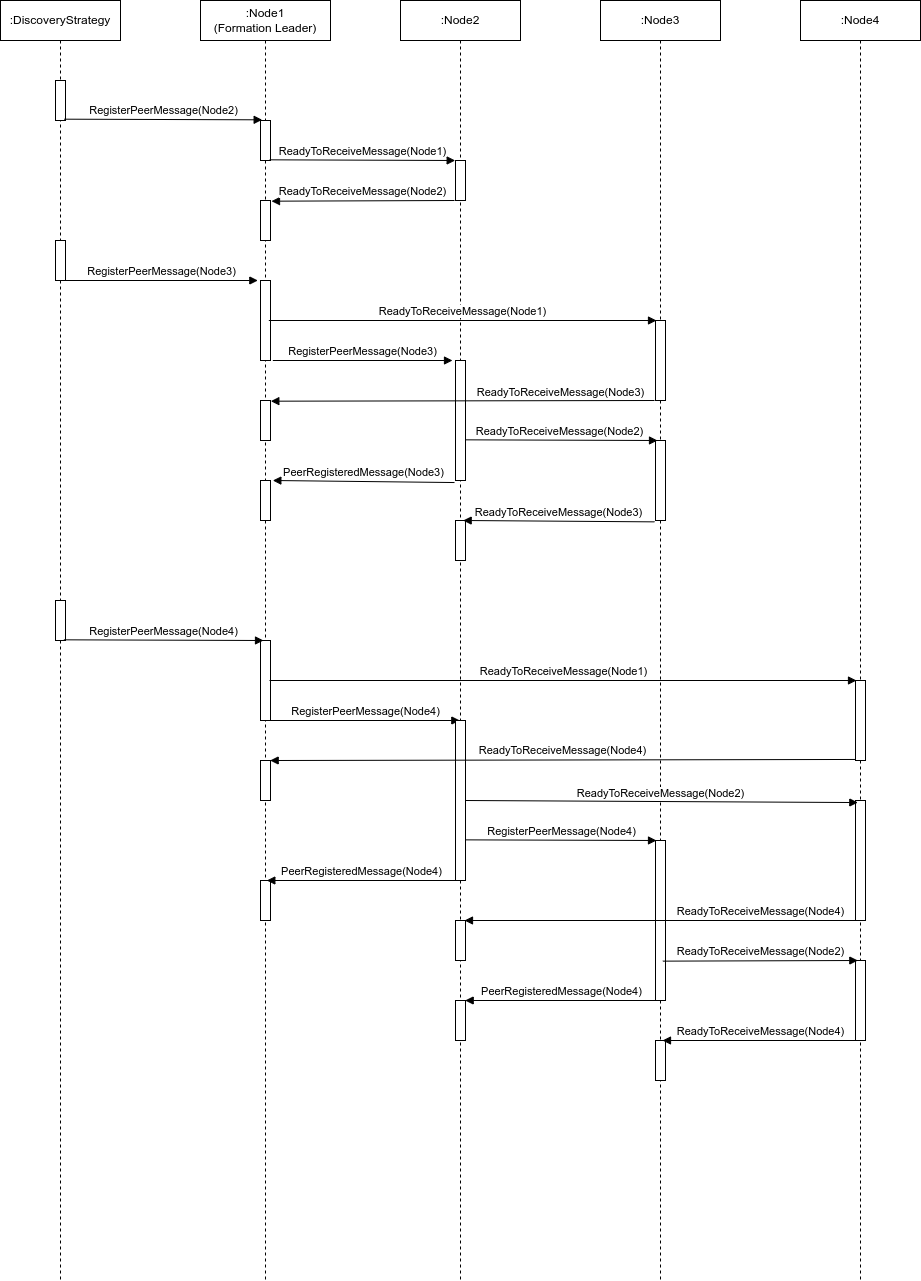

The diagram above was exported from draw.io. Its source (the exported page's mxGraphModel, read from the mxfile embedded in the PNG):
<mxGraphModel dx="1567" dy="345" grid="1" gridSize="10" guides="1" tooltips="1" connect="1" arrows="1" fold="1" page="1" pageScale="1" pageWidth="827" pageHeight="1169" math="0" shadow="0">
  <root>
    <mxCell id="0" />
    <mxCell id="1" parent="0" />
    <mxCell id="7" value=":Node1&lt;br&gt;(Formation Leader)" style="shape=umlLifeline;perimeter=lifelinePerimeter;whiteSpace=wrap;html=1;container=1;collapsible=0;recursiveResize=0;outlineConnect=0;" vertex="1" parent="1">
      <mxGeometry x="40" width="130" height="1280" as="geometry" />
    </mxCell>
    <mxCell id="33" value="" style="html=1;points=[];perimeter=orthogonalPerimeter;" vertex="1" parent="7">
      <mxGeometry x="60" y="120" width="10" height="40" as="geometry" />
    </mxCell>
    <mxCell id="47" value="" style="html=1;points=[];perimeter=orthogonalPerimeter;" vertex="1" parent="7">
      <mxGeometry x="60" y="200" width="10" height="40" as="geometry" />
    </mxCell>
    <mxCell id="48" value="" style="html=1;points=[];perimeter=orthogonalPerimeter;" vertex="1" parent="7">
      <mxGeometry x="60" y="280" width="10" height="80" as="geometry" />
    </mxCell>
    <mxCell id="77" value="" style="html=1;points=[];perimeter=orthogonalPerimeter;" vertex="1" parent="7">
      <mxGeometry x="60" y="480" width="10" height="40" as="geometry" />
    </mxCell>
    <mxCell id="80" value="" style="html=1;points=[];perimeter=orthogonalPerimeter;" vertex="1" parent="7">
      <mxGeometry x="60" y="400" width="10" height="40" as="geometry" />
    </mxCell>
    <mxCell id="83" value="" style="html=1;points=[];perimeter=orthogonalPerimeter;" vertex="1" parent="7">
      <mxGeometry x="60" y="640" width="10" height="80" as="geometry" />
    </mxCell>
    <mxCell id="98" value="" style="html=1;points=[];perimeter=orthogonalPerimeter;" vertex="1" parent="7">
      <mxGeometry x="60" y="880" width="10" height="40" as="geometry" />
    </mxCell>
    <mxCell id="104" value="" style="html=1;points=[];perimeter=orthogonalPerimeter;" vertex="1" parent="7">
      <mxGeometry x="60" y="760" width="10" height="40" as="geometry" />
    </mxCell>
    <mxCell id="8" value=":Node2" style="shape=umlLifeline;perimeter=lifelinePerimeter;whiteSpace=wrap;html=1;container=1;collapsible=0;recursiveResize=0;outlineConnect=0;" vertex="1" parent="1">
      <mxGeometry x="240" width="120" height="1280" as="geometry" />
    </mxCell>
    <mxCell id="58" style="edgeStyle=none;rounded=0;orthogonalLoop=1;jettySize=auto;html=1;" edge="1" parent="8" target="8">
      <mxGeometry relative="1" as="geometry">
        <mxPoint x="59.5" y="420" as="sourcePoint" />
      </mxGeometry>
    </mxCell>
    <mxCell id="43" value="" style="html=1;points=[];perimeter=orthogonalPerimeter;" vertex="1" parent="8">
      <mxGeometry x="55" y="160" width="10" height="40" as="geometry" />
    </mxCell>
    <mxCell id="87" value="" style="html=1;points=[];perimeter=orthogonalPerimeter;" vertex="1" parent="8">
      <mxGeometry x="55" y="520" width="10" height="40" as="geometry" />
    </mxCell>
    <mxCell id="101" value="" style="html=1;points=[];perimeter=orthogonalPerimeter;" vertex="1" parent="8">
      <mxGeometry x="55" y="1000" width="10" height="40" as="geometry" />
    </mxCell>
    <mxCell id="110" value="" style="html=1;points=[];perimeter=orthogonalPerimeter;" vertex="1" parent="8">
      <mxGeometry x="55" y="920" width="10" height="40" as="geometry" />
    </mxCell>
    <mxCell id="9" value=":Node3" style="shape=umlLifeline;perimeter=lifelinePerimeter;whiteSpace=wrap;html=1;container=1;collapsible=0;recursiveResize=0;outlineConnect=0;" vertex="1" parent="1">
      <mxGeometry x="440" width="120" height="1280" as="geometry" />
    </mxCell>
    <mxCell id="74" value="" style="html=1;points=[];perimeter=orthogonalPerimeter;" vertex="1" parent="9">
      <mxGeometry x="55" y="320" width="10" height="80" as="geometry" />
    </mxCell>
    <mxCell id="95" value="" style="html=1;points=[];perimeter=orthogonalPerimeter;" vertex="1" parent="9">
      <mxGeometry x="55" y="840" width="10" height="160" as="geometry" />
    </mxCell>
    <mxCell id="112" value="" style="html=1;points=[];perimeter=orthogonalPerimeter;" vertex="1" parent="9">
      <mxGeometry x="55" y="1040" width="10" height="40" as="geometry" />
    </mxCell>
    <mxCell id="86" value="" style="html=1;points=[];perimeter=orthogonalPerimeter;" vertex="1" parent="9">
      <mxGeometry x="55" y="440" width="10" height="80" as="geometry" />
    </mxCell>
    <mxCell id="10" value=":Node4" style="shape=umlLifeline;perimeter=lifelinePerimeter;whiteSpace=wrap;html=1;container=1;collapsible=0;recursiveResize=0;outlineConnect=0;" vertex="1" parent="1">
      <mxGeometry x="640" width="120" height="1280" as="geometry" />
    </mxCell>
    <mxCell id="91" value="" style="html=1;points=[];perimeter=orthogonalPerimeter;" vertex="1" parent="10">
      <mxGeometry x="55" y="680" width="10" height="80" as="geometry" />
    </mxCell>
    <mxCell id="93" value="" style="html=1;points=[];perimeter=orthogonalPerimeter;" vertex="1" parent="10">
      <mxGeometry x="55" y="800" width="10" height="120" as="geometry" />
    </mxCell>
    <mxCell id="100" value="" style="html=1;points=[];perimeter=orthogonalPerimeter;" vertex="1" parent="10">
      <mxGeometry x="55" y="960" width="10" height="80" as="geometry" />
    </mxCell>
    <mxCell id="37" value=":DiscoveryStrategy" style="shape=umlLifeline;perimeter=lifelinePerimeter;whiteSpace=wrap;html=1;container=1;collapsible=0;recursiveResize=0;outlineConnect=0;" vertex="1" parent="1">
      <mxGeometry x="-160" width="120" height="1280" as="geometry" />
    </mxCell>
    <mxCell id="38" value="" style="html=1;points=[];perimeter=orthogonalPerimeter;" vertex="1" parent="37">
      <mxGeometry x="55" y="80" width="10" height="40" as="geometry" />
    </mxCell>
    <mxCell id="46" value="" style="html=1;points=[];perimeter=orthogonalPerimeter;" vertex="1" parent="37">
      <mxGeometry x="55" y="240" width="10" height="40" as="geometry" />
    </mxCell>
    <mxCell id="82" value="" style="html=1;points=[];perimeter=orthogonalPerimeter;" vertex="1" parent="37">
      <mxGeometry x="55" y="600" width="10" height="40" as="geometry" />
    </mxCell>
    <mxCell id="66" value="RegisterPeerMessage(Node2)" style="html=1;verticalAlign=bottom;endArrow=block;rounded=0;entryX=0.167;entryY=-0.017;entryDx=0;entryDy=0;entryPerimeter=0;exitX=0.867;exitY=0.967;exitDx=0;exitDy=0;exitPerimeter=0;" edge="1" parent="1" source="38" target="33">
      <mxGeometry width="80" relative="1" as="geometry">
        <mxPoint x="-90" y="119" as="sourcePoint" />
        <mxPoint x="100" y="190" as="targetPoint" />
      </mxGeometry>
    </mxCell>
    <mxCell id="68" value="ReadyToReceiveMessage(Node1)" style="html=1;verticalAlign=bottom;endArrow=block;rounded=0;entryX=-0.033;entryY=0;entryDx=0;entryDy=0;entryPerimeter=0;exitX=0.9;exitY=0.983;exitDx=0;exitDy=0;exitPerimeter=0;" edge="1" parent="1" source="33" target="43">
      <mxGeometry width="80" relative="1" as="geometry">
        <mxPoint x="170" y="160" as="sourcePoint" />
        <mxPoint x="230" y="160" as="targetPoint" />
      </mxGeometry>
    </mxCell>
    <mxCell id="69" value="ReadyToReceiveMessage(Node2)" style="html=1;verticalAlign=bottom;endArrow=block;rounded=0;exitX=-0.1;exitY=1;exitDx=0;exitDy=0;exitPerimeter=0;entryX=1.1;entryY=0.017;entryDx=0;entryDy=0;entryPerimeter=0;" edge="1" parent="1" source="43" target="47">
      <mxGeometry width="80" relative="1" as="geometry">
        <mxPoint x="235" y="202" as="sourcePoint" />
        <mxPoint x="165" y="200" as="targetPoint" />
      </mxGeometry>
    </mxCell>
    <mxCell id="72" value="&lt;span style=&quot;color: rgb(0 , 0 , 0) ; font-family: &amp;#34;helvetica&amp;#34; ; font-size: 11px ; font-style: normal ; font-weight: 400 ; letter-spacing: normal ; text-align: center ; text-indent: 0px ; text-transform: none ; word-spacing: 0px ; background-color: rgb(255 , 255 , 255) ; display: inline ; float: none&quot;&gt;RegisterPeerMessage(Node3)&lt;/span&gt;" style="html=1;verticalAlign=bottom;endArrow=block;rounded=0;entryX=-0.267;entryY=0;entryDx=0;entryDy=0;entryPerimeter=0;exitX=1.033;exitY=1;exitDx=0;exitDy=0;exitPerimeter=0;" edge="1" parent="1" source="46" target="48">
      <mxGeometry width="80" relative="1" as="geometry">
        <mxPoint x="-30" y="279" as="sourcePoint" />
        <mxPoint x="190" y="240" as="targetPoint" />
      </mxGeometry>
    </mxCell>
    <mxCell id="73" value="ReadyToReceiveMessage(Node1)" style="html=1;verticalAlign=bottom;endArrow=block;rounded=0;exitX=0.833;exitY=0.5;exitDx=0;exitDy=0;exitPerimeter=0;entryX=0.1;entryY=0;entryDx=0;entryDy=0;entryPerimeter=0;" edge="1" parent="1" source="48" target="74">
      <mxGeometry width="80" relative="1" as="geometry">
        <mxPoint x="220" y="310.32" as="sourcePoint" />
        <mxPoint x="220" y="319" as="targetPoint" />
      </mxGeometry>
    </mxCell>
    <mxCell id="75" value="&lt;span style=&quot;color: rgb(0, 0, 0); font-family: helvetica; font-size: 11px; font-style: normal; font-weight: 400; letter-spacing: normal; text-align: center; text-indent: 0px; text-transform: none; word-spacing: 0px; background-color: rgb(255, 255, 255); display: inline; float: none;&quot;&gt;RegisterPeerMessage(Node3)&lt;/span&gt;" style="html=1;verticalAlign=bottom;endArrow=block;rounded=0;exitX=1.233;exitY=1;exitDx=0;exitDy=0;exitPerimeter=0;entryX=-0.3;entryY=0;entryDx=0;entryDy=0;entryPerimeter=0;" edge="1" parent="1" source="48" target="76">
      <mxGeometry width="80" relative="1" as="geometry">
        <mxPoint x="200" y="360" as="sourcePoint" />
        <mxPoint x="260" y="330" as="targetPoint" />
      </mxGeometry>
    </mxCell>
    <mxCell id="78" value="&lt;span style=&quot;color: rgb(0 , 0 , 0) ; font-family: &amp;#34;helvetica&amp;#34; ; font-size: 11px ; font-style: normal ; font-weight: 400 ; letter-spacing: normal ; text-align: center ; text-indent: 0px ; text-transform: none ; word-spacing: 0px ; background-color: rgb(255 , 255 , 255) ; display: inline ; float: none&quot;&gt;PeerRegisteredMessage(Node3)&lt;/span&gt;" style="html=1;verticalAlign=bottom;endArrow=block;rounded=0;exitX=-0.1;exitY=1.017;exitDx=0;exitDy=0;exitPerimeter=0;entryX=1.233;entryY=0;entryDx=0;entryDy=0;entryPerimeter=0;" edge="1" parent="1" source="76" target="77">
      <mxGeometry width="80" relative="1" as="geometry">
        <mxPoint x="122.32999999999993" y="370" as="sourcePoint" />
        <mxPoint x="237" y="370" as="targetPoint" />
      </mxGeometry>
    </mxCell>
    <mxCell id="84" value="&lt;span style=&quot;color: rgb(0 , 0 , 0) ; font-family: &amp;#34;helvetica&amp;#34; ; font-size: 11px ; font-style: normal ; font-weight: 400 ; letter-spacing: normal ; text-align: center ; text-indent: 0px ; text-transform: none ; word-spacing: 0px ; background-color: rgb(255 , 255 , 255) ; display: inline ; float: none&quot;&gt;RegisterPeerMessage(Node4)&lt;/span&gt;" style="html=1;verticalAlign=bottom;endArrow=block;rounded=0;entryX=0.3;entryY=0;entryDx=0;entryDy=0;entryPerimeter=0;exitX=0.833;exitY=0.983;exitDx=0;exitDy=0;exitPerimeter=0;" edge="1" parent="1" source="82" target="83">
      <mxGeometry width="80" relative="1" as="geometry">
        <mxPoint x="-40.00000000000007" y="460" as="sourcePoint" />
        <mxPoint x="151.99999999999994" y="460" as="targetPoint" />
      </mxGeometry>
    </mxCell>
    <mxCell id="85" value="ReadyToReceiveMessage(Node2)" style="html=1;verticalAlign=bottom;endArrow=block;rounded=0;exitX=0.6;exitY=0.661;exitDx=0;exitDy=0;exitPerimeter=0;entryX=0.2;entryY=0;entryDx=0;entryDy=0;entryPerimeter=0;" edge="1" parent="1" source="76" target="86">
      <mxGeometry width="80" relative="1" as="geometry">
        <mxPoint x="370" y="370" as="sourcePoint" />
        <mxPoint x="400" y="570" as="targetPoint" />
      </mxGeometry>
    </mxCell>
    <mxCell id="76" value="" style="html=1;points=[];perimeter=orthogonalPerimeter;" vertex="1" parent="1">
      <mxGeometry x="295" y="360" width="10" height="120" as="geometry" />
    </mxCell>
    <mxCell id="88" value="ReadyToReceiveMessage(Node3)" style="html=1;verticalAlign=bottom;endArrow=block;rounded=0;exitX=-0.1;exitY=1.017;exitDx=0;exitDy=0;exitPerimeter=0;entryX=0.767;entryY=0;entryDx=0;entryDy=0;entryPerimeter=0;" edge="1" parent="1" source="86" target="87">
      <mxGeometry width="80" relative="1" as="geometry">
        <mxPoint x="491.84" y="610" as="sourcePoint" />
        <mxPoint x="108.16999999999993" y="610.68" as="targetPoint" />
      </mxGeometry>
    </mxCell>
    <mxCell id="90" value="&lt;span style=&quot;color: rgb(0 , 0 , 0) ; font-family: &amp;#34;helvetica&amp;#34; ; font-size: 11px ; font-style: normal ; font-weight: 400 ; letter-spacing: normal ; text-align: center ; text-indent: 0px ; text-transform: none ; word-spacing: 0px ; background-color: rgb(255 , 255 , 255) ; display: inline ; float: none&quot;&gt;RegisterPeerMessage(Node4)&lt;/span&gt;" style="html=1;verticalAlign=bottom;endArrow=block;rounded=0;entryX=0.433;entryY=0;entryDx=0;entryDy=0;entryPerimeter=0;exitX=0.967;exitY=1;exitDx=0;exitDy=0;exitPerimeter=0;" edge="1" parent="1" source="83" target="89">
      <mxGeometry width="80" relative="1" as="geometry">
        <mxPoint x="210" y="649" as="sourcePoint" />
        <mxPoint x="183" y="650" as="targetPoint" />
      </mxGeometry>
    </mxCell>
    <mxCell id="92" value="ReadyToReceiveMessage(Node1)" style="html=1;verticalAlign=bottom;endArrow=block;rounded=0;exitX=0.9;exitY=0.5;exitDx=0;exitDy=0;exitPerimeter=0;entryX=0.1;entryY=0;entryDx=0;entryDy=0;entryPerimeter=0;" edge="1" parent="1" source="83" target="91">
      <mxGeometry width="80" relative="1" as="geometry">
        <mxPoint x="169.99999999999994" y="590" as="sourcePoint" />
        <mxPoint x="557.67" y="590" as="targetPoint" />
      </mxGeometry>
    </mxCell>
    <mxCell id="94" value="ReadyToReceiveMessage(Node2)" style="html=1;verticalAlign=bottom;endArrow=block;rounded=0;exitX=0.933;exitY=0.5;exitDx=0;exitDy=0;exitPerimeter=0;entryX=0.233;entryY=0.017;entryDx=0;entryDy=0;entryPerimeter=0;" edge="1" parent="1" source="89" target="93">
      <mxGeometry x="-0.0042" y="-1" width="80" relative="1" as="geometry">
        <mxPoint x="119" y="690" as="sourcePoint" />
        <mxPoint x="706" y="690" as="targetPoint" />
        <mxPoint as="offset" />
      </mxGeometry>
    </mxCell>
    <mxCell id="89" value="" style="html=1;points=[];perimeter=orthogonalPerimeter;" vertex="1" parent="1">
      <mxGeometry x="295" y="720" width="10" height="160" as="geometry" />
    </mxCell>
    <mxCell id="96" value="&lt;span style=&quot;color: rgb(0 , 0 , 0) ; font-family: &amp;#34;helvetica&amp;#34; ; font-size: 11px ; font-style: normal ; font-weight: 400 ; letter-spacing: normal ; text-align: center ; text-indent: 0px ; text-transform: none ; word-spacing: 0px ; background-color: rgb(255 , 255 , 255) ; display: inline ; float: none&quot;&gt;RegisterPeerMessage(Node4)&lt;/span&gt;" style="html=1;verticalAlign=bottom;endArrow=block;rounded=0;exitX=1;exitY=0.746;exitDx=0;exitDy=0;exitPerimeter=0;entryX=0.1;entryY=0;entryDx=0;entryDy=0;entryPerimeter=0;" edge="1" parent="1" source="89" target="95">
      <mxGeometry width="80" relative="1" as="geometry">
        <mxPoint x="305.0000000000001" y="860" as="sourcePoint" />
        <mxPoint x="400" y="860" as="targetPoint" />
      </mxGeometry>
    </mxCell>
    <mxCell id="97" value="&lt;span style=&quot;color: rgb(0 , 0 , 0) ; font-family: &amp;#34;helvetica&amp;#34; ; font-size: 11px ; font-style: normal ; font-weight: 400 ; letter-spacing: normal ; text-align: center ; text-indent: 0px ; text-transform: none ; word-spacing: 0px ; background-color: rgb(255 , 255 , 255) ; display: inline ; float: none&quot;&gt;PeerRegisteredMessage(Node4)&lt;/span&gt;" style="html=1;verticalAlign=bottom;endArrow=block;rounded=0;exitX=-0.033;exitY=1;exitDx=0;exitDy=0;exitPerimeter=0;entryX=0.633;entryY=0;entryDx=0;entryDy=0;entryPerimeter=0;" edge="1" parent="1" source="89" target="98">
      <mxGeometry width="80" relative="1" as="geometry">
        <mxPoint x="201.67000000000002" y="831.36" as="sourcePoint" />
        <mxPoint x="19.99999999999993" y="830" as="targetPoint" />
      </mxGeometry>
    </mxCell>
    <mxCell id="99" value="ReadyToReceiveMessage(Node2)" style="html=1;verticalAlign=bottom;endArrow=block;rounded=0;exitX=0.733;exitY=0.754;exitDx=0;exitDy=0;exitPerimeter=0;entryX=0.233;entryY=0;entryDx=0;entryDy=0;entryPerimeter=0;" edge="1" parent="1" source="95" target="100">
      <mxGeometry x="0.0018" width="80" relative="1" as="geometry">
        <mxPoint x="312.6700000000001" y="769.3599999999999" as="sourcePoint" />
        <mxPoint x="570" y="850" as="targetPoint" />
        <mxPoint as="offset" />
      </mxGeometry>
    </mxCell>
    <mxCell id="102" value="&lt;span style=&quot;color: rgb(0 , 0 , 0) ; font-family: &amp;#34;helvetica&amp;#34; ; font-size: 11px ; font-style: normal ; font-weight: 400 ; letter-spacing: normal ; text-align: center ; text-indent: 0px ; text-transform: none ; word-spacing: 0px ; background-color: rgb(255 , 255 , 255) ; display: inline ; float: none&quot;&gt;PeerRegisteredMessage(Node4)&lt;/span&gt;" style="html=1;verticalAlign=bottom;endArrow=block;rounded=0;exitX=0.3;exitY=1;exitDx=0;exitDy=0;exitPerimeter=0;entryX=0.967;entryY=0;entryDx=0;entryDy=0;entryPerimeter=0;" edge="1" parent="1" source="95" target="101">
      <mxGeometry width="80" relative="1" as="geometry">
        <mxPoint x="304.6700000000001" y="850" as="sourcePoint" />
        <mxPoint x="116.32999999999993" y="850" as="targetPoint" />
      </mxGeometry>
    </mxCell>
    <mxCell id="103" value="ReadyToReceiveMessage(Node4)" style="html=1;verticalAlign=bottom;endArrow=block;rounded=0;exitX=0.033;exitY=0.987;exitDx=0;exitDy=0;exitPerimeter=0;entryX=0.967;entryY=0;entryDx=0;entryDy=0;entryPerimeter=0;" edge="1" parent="1" source="91" target="104">
      <mxGeometry width="80" relative="1" as="geometry">
        <mxPoint x="570" y="710" as="sourcePoint" />
        <mxPoint x="200" y="740" as="targetPoint" />
      </mxGeometry>
    </mxCell>
    <mxCell id="111" value="ReadyToReceiveMessage(Node4)" style="html=1;verticalAlign=bottom;endArrow=block;rounded=0;exitX=0.1;exitY=1;exitDx=0;exitDy=0;exitPerimeter=0;entryX=0.9;entryY=0;entryDx=0;entryDy=0;entryPerimeter=0;" edge="1" parent="1" source="93" target="110">
      <mxGeometry x="-0.5102" width="80" relative="1" as="geometry">
        <mxPoint x="410" y="900" as="sourcePoint" />
        <mxPoint x="610" y="880" as="targetPoint" />
        <mxPoint as="offset" />
      </mxGeometry>
    </mxCell>
    <mxCell id="113" value="ReadyToReceiveMessage(Node4)" style="html=1;verticalAlign=bottom;endArrow=block;rounded=0;exitX=0.367;exitY=1;exitDx=0;exitDy=0;exitPerimeter=0;entryX=0.7;entryY=0;entryDx=0;entryDy=0;entryPerimeter=0;" edge="1" parent="1" source="100" target="112">
      <mxGeometry x="0.0018" width="80" relative="1" as="geometry">
        <mxPoint x="512.3299999999999" y="970.6400000000001" as="sourcePoint" />
        <mxPoint x="642.3299999999999" y="970" as="targetPoint" />
        <mxPoint as="offset" />
      </mxGeometry>
    </mxCell>
    <mxCell id="81" value="ReadyToReceiveMessage(Node3)" style="html=1;verticalAlign=bottom;endArrow=block;rounded=0;exitX=-0.1;exitY=1;exitDx=0;exitDy=0;exitPerimeter=0;entryX=1.033;entryY=0.017;entryDx=0;entryDy=0;entryPerimeter=0;" edge="1" parent="1" source="74" target="80">
      <mxGeometry x="-0.51" y="1" width="80" relative="1" as="geometry">
        <mxPoint x="118.32999999999993" y="330" as="sourcePoint" />
        <mxPoint x="200" y="520" as="targetPoint" />
        <mxPoint as="offset" />
      </mxGeometry>
    </mxCell>
  </root>
</mxGraphModel>